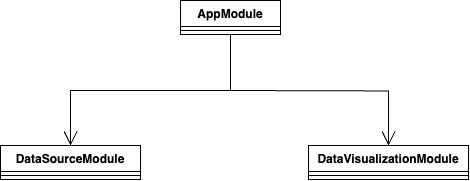

The diagram above was exported from draw.io. Its source (the exported page's mxGraphModel, read from the mxfile embedded in the PNG):
<mxGraphModel dx="596" dy="1820" grid="1" gridSize="10" guides="1" tooltips="1" connect="1" arrows="1" fold="1" page="0" pageScale="1" pageWidth="827" pageHeight="1169" background="none" math="0" shadow="0">
  <root>
    <mxCell id="0" />
    <mxCell id="1" parent="0" />
    <mxCell id="2" value="AppModule" style="swimlane;fontStyle=1;align=center;verticalAlign=top;childLayout=stackLayout;horizontal=1;startSize=26;horizontalStack=0;resizeParent=1;resizeParentMax=0;resizeLast=0;collapsible=1;marginBottom=0;whiteSpace=wrap;html=1;" vertex="1" parent="1">
      <mxGeometry x="650" y="2900" width="100" height="34" as="geometry" />
    </mxCell>
    <mxCell id="3" value="" style="line;strokeWidth=1;fillColor=none;align=left;verticalAlign=middle;spacingTop=-1;spacingLeft=3;spacingRight=3;rotatable=0;labelPosition=right;points=[];portConstraint=eastwest;strokeColor=inherit;" vertex="1" parent="2">
      <mxGeometry y="26" width="100" height="8" as="geometry" />
    </mxCell>
    <mxCell id="4" value="DataSourceModule" style="swimlane;fontStyle=1;align=center;verticalAlign=top;childLayout=stackLayout;horizontal=1;startSize=26;horizontalStack=0;resizeParent=1;resizeParentMax=0;resizeLast=0;collapsible=1;marginBottom=0;whiteSpace=wrap;html=1;" vertex="1" parent="1">
      <mxGeometry x="470" y="3045" width="140" height="34" as="geometry" />
    </mxCell>
    <mxCell id="5" value="" style="line;strokeWidth=1;fillColor=none;align=left;verticalAlign=middle;spacingTop=-1;spacingLeft=3;spacingRight=3;rotatable=0;labelPosition=right;points=[];portConstraint=eastwest;strokeColor=inherit;" vertex="1" parent="4">
      <mxGeometry y="26" width="140" height="8" as="geometry" />
    </mxCell>
    <mxCell id="6" value="DataVisualizationModule" style="swimlane;fontStyle=1;align=center;verticalAlign=top;childLayout=stackLayout;horizontal=1;startSize=26;horizontalStack=0;resizeParent=1;resizeParentMax=0;resizeLast=0;collapsible=1;marginBottom=0;whiteSpace=wrap;html=1;" vertex="1" parent="1">
      <mxGeometry x="778" y="3045" width="160" height="34" as="geometry" />
    </mxCell>
    <mxCell id="7" value="" style="line;strokeWidth=1;fillColor=none;align=left;verticalAlign=middle;spacingTop=-1;spacingLeft=3;spacingRight=3;rotatable=0;labelPosition=right;points=[];portConstraint=eastwest;strokeColor=inherit;" vertex="1" parent="6">
      <mxGeometry y="26" width="160" height="8" as="geometry" />
    </mxCell>
    <mxCell id="8" value="" style="endArrow=open;endFill=1;endSize=12;html=1;rounded=0;fontSize=12;entryX=0.5;entryY=0;entryDx=0;entryDy=0;edgeStyle=orthogonalEdgeStyle;" edge="1" target="6" parent="1">
      <mxGeometry width="160" relative="1" as="geometry">
        <mxPoint x="700" y="2990" as="sourcePoint" />
        <mxPoint x="620.5" y="3006" as="targetPoint" />
      </mxGeometry>
    </mxCell>
    <mxCell id="9" value="" style="endArrow=open;endFill=1;endSize=12;html=1;rounded=0;entryX=0.5;entryY=0;entryDx=0;entryDy=0;exitX=0.5;exitY=1;exitDx=0;exitDy=0;" edge="1" source="2" target="4" parent="1">
      <mxGeometry width="160" relative="1" as="geometry">
        <mxPoint x="473" y="2930" as="sourcePoint" />
        <mxPoint x="463" y="2986" as="targetPoint" />
        <Array as="points">
          <mxPoint x="700" y="2990" />
          <mxPoint x="540" y="2990" />
        </Array>
      </mxGeometry>
    </mxCell>
  </root>
</mxGraphModel>